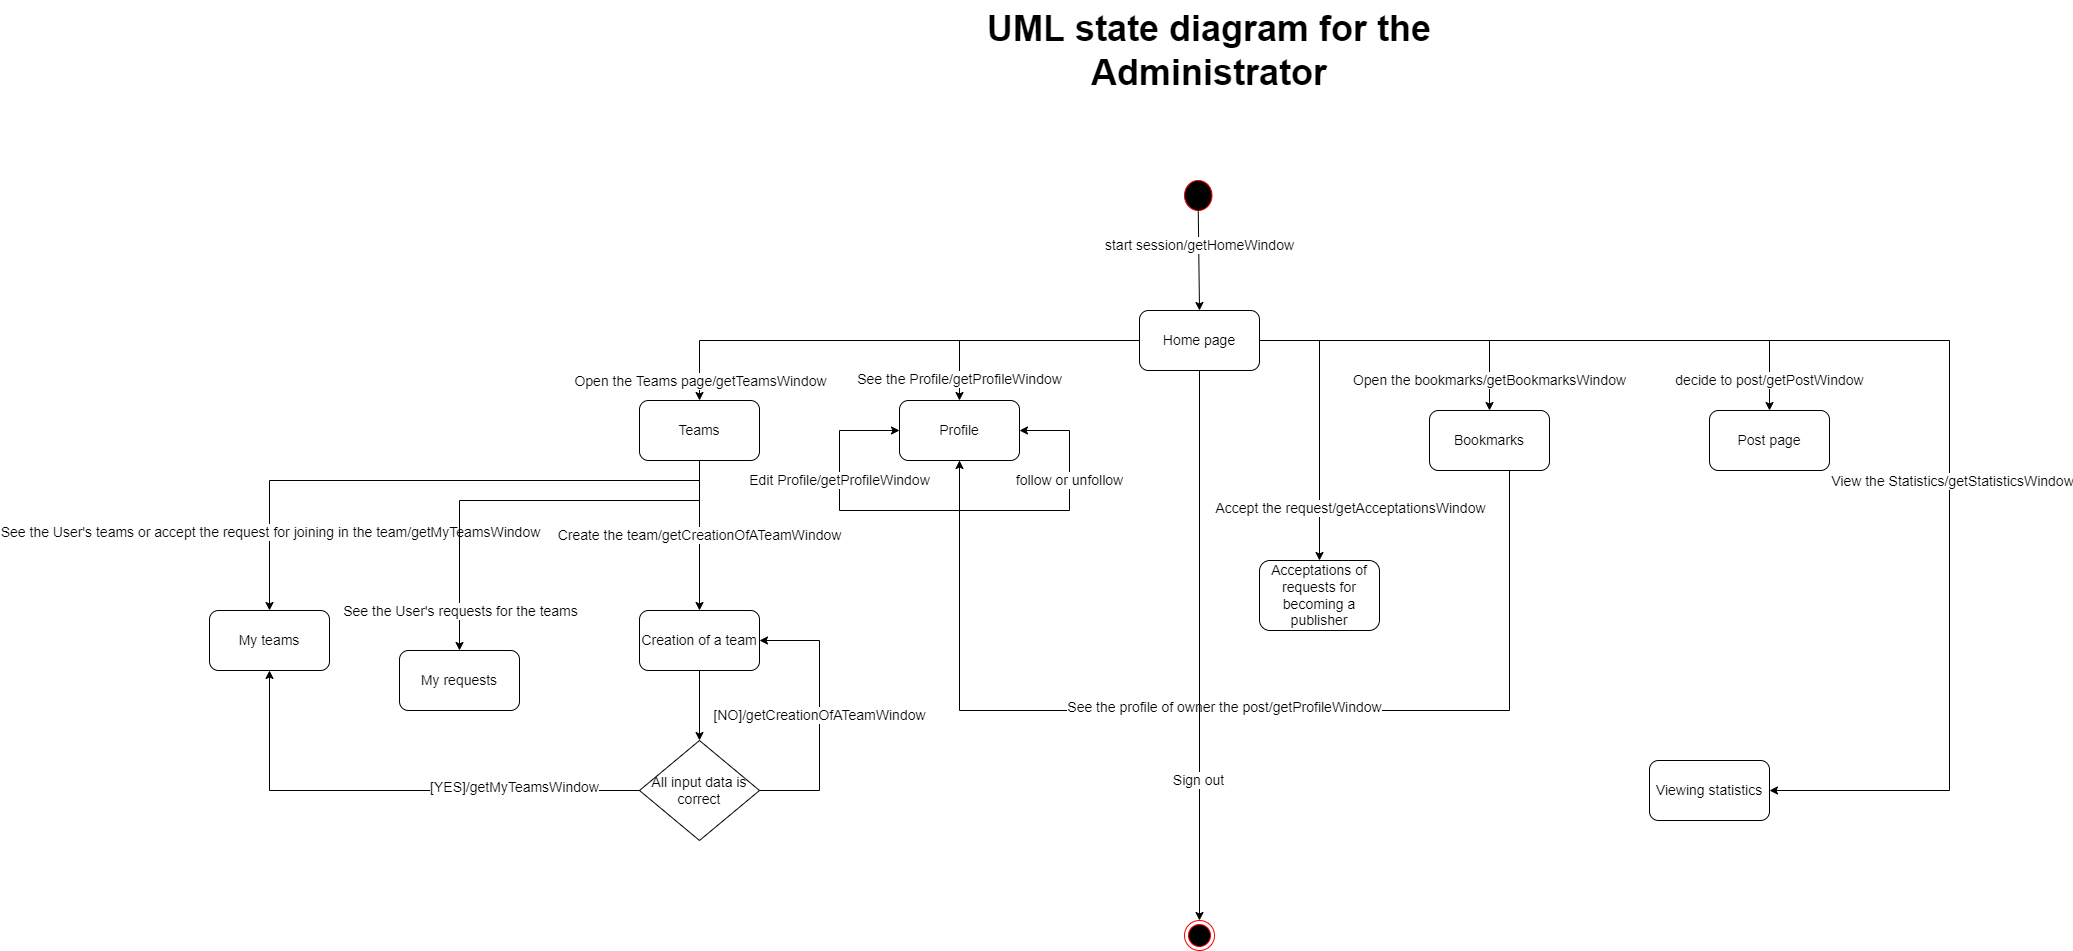

The diagram above was exported from draw.io. Its source (the exported page's mxGraphModel, read from the mxfile embedded in the PNG):
<mxGraphModel dx="3690" dy="1198" grid="1" gridSize="10" guides="1" tooltips="1" connect="1" arrows="1" fold="1" page="1" pageScale="1" pageWidth="850" pageHeight="1100" math="0" shadow="0">
  <root>
    <mxCell id="0" />
    <mxCell id="1" parent="0" />
    <mxCell id="HAViYOxYJtUrfQw_h4Sq-1" value="" style="ellipse;whiteSpace=wrap;html=1;fillColor=#000000;strokeColor=#FF0000;" parent="1" vertex="1">
      <mxGeometry x="425" y="220" width="27.5" height="30" as="geometry" />
    </mxCell>
    <mxCell id="HAViYOxYJtUrfQw_h4Sq-2" value="" style="endArrow=classic;html=1;rounded=0;exitX=0.5;exitY=1;exitDx=0;exitDy=0;entryX=0.5;entryY=0;entryDx=0;entryDy=0;entryPerimeter=0;" parent="1" source="HAViYOxYJtUrfQw_h4Sq-1" target="HAViYOxYJtUrfQw_h4Sq-3" edge="1">
      <mxGeometry width="50" height="50" relative="1" as="geometry">
        <mxPoint x="420" y="340" as="sourcePoint" />
        <mxPoint x="438" y="350" as="targetPoint" />
      </mxGeometry>
    </mxCell>
    <mxCell id="HAViYOxYJtUrfQw_h4Sq-4" value="&lt;font style=&quot;font-size: 14px&quot;&gt;start session/getHomeWindow&lt;/font&gt;" style="edgeLabel;html=1;align=center;verticalAlign=middle;resizable=0;points=[];" parent="HAViYOxYJtUrfQw_h4Sq-2" vertex="1" connectable="0">
      <mxGeometry x="-0.296" relative="1" as="geometry">
        <mxPoint as="offset" />
      </mxGeometry>
    </mxCell>
    <mxCell id="HAViYOxYJtUrfQw_h4Sq-3" value="&lt;font style=&quot;font-size: 14px&quot;&gt;Home page&lt;/font&gt;" style="rounded=1;whiteSpace=wrap;html=1;strokeColor=#000000;fillColor=#FFFFFF;" parent="1" vertex="1">
      <mxGeometry x="380" y="350" width="120" height="60" as="geometry" />
    </mxCell>
    <mxCell id="HAViYOxYJtUrfQw_h4Sq-7" value="&lt;font style=&quot;font-size: 14px&quot;&gt;See the Profile/getProfileWindow&lt;/font&gt;" style="edgeStyle=segmentEdgeStyle;endArrow=classic;html=1;rounded=0;exitX=0;exitY=0.5;exitDx=0;exitDy=0;entryX=0.5;entryY=0;entryDx=0;entryDy=0;" parent="1" source="HAViYOxYJtUrfQw_h4Sq-3" target="HAViYOxYJtUrfQw_h4Sq-8" edge="1">
      <mxGeometry x="0.8261" width="50" height="50" relative="1" as="geometry">
        <mxPoint x="240" y="410" as="sourcePoint" />
        <mxPoint x="200" y="430" as="targetPoint" />
        <mxPoint as="offset" />
      </mxGeometry>
    </mxCell>
    <mxCell id="HAViYOxYJtUrfQw_h4Sq-8" value="&lt;font style=&quot;font-size: 14px&quot;&gt;Profile&lt;/font&gt;" style="rounded=1;whiteSpace=wrap;html=1;strokeColor=#000000;fillColor=#FFFFFF;" parent="1" vertex="1">
      <mxGeometry x="140" y="440" width="120" height="60" as="geometry" />
    </mxCell>
    <mxCell id="HAViYOxYJtUrfQw_h4Sq-9" value="" style="edgeStyle=segmentEdgeStyle;endArrow=classic;html=1;rounded=0;exitX=0;exitY=0.5;exitDx=0;exitDy=0;entryX=0.5;entryY=0;entryDx=0;entryDy=0;" parent="1" source="HAViYOxYJtUrfQw_h4Sq-3" target="HAViYOxYJtUrfQw_h4Sq-10" edge="1">
      <mxGeometry width="50" height="50" relative="1" as="geometry">
        <mxPoint x="80" y="390" as="sourcePoint" />
        <mxPoint x="-10" y="420" as="targetPoint" />
      </mxGeometry>
    </mxCell>
    <mxCell id="HAViYOxYJtUrfQw_h4Sq-11" value="&lt;font style=&quot;font-size: 14px&quot;&gt;Open the Teams page/getTeamsWindow&lt;/font&gt;" style="edgeLabel;html=1;align=center;verticalAlign=middle;resizable=0;points=[];" parent="HAViYOxYJtUrfQw_h4Sq-9" vertex="1" connectable="0">
      <mxGeometry x="0.8328" y="-1" relative="1" as="geometry">
        <mxPoint x="1" y="22" as="offset" />
      </mxGeometry>
    </mxCell>
    <mxCell id="HAViYOxYJtUrfQw_h4Sq-10" value="&lt;font style=&quot;font-size: 14px&quot;&gt;Teams&lt;/font&gt;" style="rounded=1;whiteSpace=wrap;html=1;strokeColor=#000000;fillColor=#FFFFFF;" parent="1" vertex="1">
      <mxGeometry x="-120" y="440" width="120" height="60" as="geometry" />
    </mxCell>
    <mxCell id="HAViYOxYJtUrfQw_h4Sq-12" value="Open the bookmarks/getBookmarksWindow" style="edgeStyle=segmentEdgeStyle;endArrow=classic;html=1;rounded=0;fontSize=14;entryX=0.5;entryY=0;entryDx=0;entryDy=0;" parent="1" source="HAViYOxYJtUrfQw_h4Sq-3" target="HAViYOxYJtUrfQw_h4Sq-13" edge="1">
      <mxGeometry x="0.8" width="50" height="50" relative="1" as="geometry">
        <mxPoint x="670" y="440" as="sourcePoint" />
        <mxPoint x="720" y="390" as="targetPoint" />
        <mxPoint as="offset" />
      </mxGeometry>
    </mxCell>
    <mxCell id="HAViYOxYJtUrfQw_h4Sq-13" value="Bookmarks" style="rounded=1;whiteSpace=wrap;html=1;fontSize=14;strokeColor=#000000;fillColor=#FFFFFF;" parent="1" vertex="1">
      <mxGeometry x="670" y="450" width="120" height="60" as="geometry" />
    </mxCell>
    <mxCell id="HAViYOxYJtUrfQw_h4Sq-14" value="decide to post/getPostWindow" style="edgeStyle=segmentEdgeStyle;endArrow=classic;html=1;rounded=0;fontSize=14;exitX=1;exitY=0.5;exitDx=0;exitDy=0;" parent="1" source="HAViYOxYJtUrfQw_h4Sq-3" edge="1">
      <mxGeometry x="0.8966" width="50" height="50" relative="1" as="geometry">
        <mxPoint x="730" y="360" as="sourcePoint" />
        <mxPoint x="1010" y="450" as="targetPoint" />
        <mxPoint as="offset" />
      </mxGeometry>
    </mxCell>
    <mxCell id="HAViYOxYJtUrfQw_h4Sq-15" value="Post page" style="rounded=1;whiteSpace=wrap;html=1;fontSize=14;strokeColor=#000000;fillColor=#FFFFFF;" parent="1" vertex="1">
      <mxGeometry x="950" y="450" width="120" height="60" as="geometry" />
    </mxCell>
    <mxCell id="HAViYOxYJtUrfQw_h4Sq-17" value="Edit Profile/getProfileWindow" style="edgeStyle=segmentEdgeStyle;endArrow=classic;html=1;rounded=0;fontSize=14;entryX=0;entryY=0.5;entryDx=0;entryDy=0;exitX=0.5;exitY=1;exitDx=0;exitDy=0;" parent="1" source="HAViYOxYJtUrfQw_h4Sq-8" target="HAViYOxYJtUrfQw_h4Sq-8" edge="1">
      <mxGeometry x="0.2903" width="50" height="50" relative="1" as="geometry">
        <mxPoint x="200" y="520" as="sourcePoint" />
        <mxPoint x="230" y="550" as="targetPoint" />
        <Array as="points">
          <mxPoint x="200" y="550" />
          <mxPoint x="80" y="550" />
          <mxPoint x="80" y="470" />
        </Array>
        <mxPoint as="offset" />
      </mxGeometry>
    </mxCell>
    <mxCell id="HAViYOxYJtUrfQw_h4Sq-18" value="follow or unfollow" style="edgeStyle=segmentEdgeStyle;endArrow=classic;html=1;rounded=0;fontSize=14;entryX=1;entryY=0.5;entryDx=0;entryDy=0;" parent="1" target="HAViYOxYJtUrfQw_h4Sq-8" edge="1">
      <mxGeometry x="0.1667" width="50" height="50" relative="1" as="geometry">
        <mxPoint x="200" y="550" as="sourcePoint" />
        <mxPoint x="270" y="650" as="targetPoint" />
        <Array as="points">
          <mxPoint x="310" y="550" />
          <mxPoint x="310" y="470" />
        </Array>
        <mxPoint as="offset" />
      </mxGeometry>
    </mxCell>
    <mxCell id="HAViYOxYJtUrfQw_h4Sq-19" value="Create the team/getCreationOfATeamWindow" style="endArrow=classic;html=1;rounded=0;fontSize=14;exitX=0.5;exitY=1;exitDx=0;exitDy=0;" parent="1" source="HAViYOxYJtUrfQw_h4Sq-10" edge="1">
      <mxGeometry width="50" height="50" relative="1" as="geometry">
        <mxPoint x="-20" y="670" as="sourcePoint" />
        <mxPoint x="-60" y="650" as="targetPoint" />
      </mxGeometry>
    </mxCell>
    <mxCell id="HAViYOxYJtUrfQw_h4Sq-20" value="Creation of a team" style="rounded=1;whiteSpace=wrap;html=1;fontSize=14;strokeColor=#000000;fillColor=#FFFFFF;" parent="1" vertex="1">
      <mxGeometry x="-120" y="650" width="120" height="60" as="geometry" />
    </mxCell>
    <mxCell id="HAViYOxYJtUrfQw_h4Sq-21" value="All input data is correct" style="rhombus;whiteSpace=wrap;html=1;fontSize=14;strokeColor=#000000;fillColor=#FFFFFF;" parent="1" vertex="1">
      <mxGeometry x="-120" y="780" width="120" height="100" as="geometry" />
    </mxCell>
    <mxCell id="HAViYOxYJtUrfQw_h4Sq-22" value="" style="endArrow=classic;html=1;rounded=0;fontSize=14;exitX=0.5;exitY=1;exitDx=0;exitDy=0;entryX=0.5;entryY=0;entryDx=0;entryDy=0;" parent="1" source="HAViYOxYJtUrfQw_h4Sq-20" target="HAViYOxYJtUrfQw_h4Sq-21" edge="1">
      <mxGeometry width="50" height="50" relative="1" as="geometry">
        <mxPoint x="-50" y="770" as="sourcePoint" />
        <mxPoint y="720" as="targetPoint" />
      </mxGeometry>
    </mxCell>
    <mxCell id="HAViYOxYJtUrfQw_h4Sq-23" value="[NO]/getCreationOfATeamWindow" style="edgeStyle=segmentEdgeStyle;endArrow=classic;html=1;rounded=0;fontSize=14;exitX=1;exitY=0.5;exitDx=0;exitDy=0;entryX=1;entryY=0.5;entryDx=0;entryDy=0;" parent="1" source="HAViYOxYJtUrfQw_h4Sq-21" target="HAViYOxYJtUrfQw_h4Sq-20" edge="1">
      <mxGeometry width="50" height="50" relative="1" as="geometry">
        <mxPoint x="30" y="820" as="sourcePoint" />
        <mxPoint x="80" y="770" as="targetPoint" />
        <Array as="points">
          <mxPoint x="60" y="830" />
          <mxPoint x="60" y="680" />
        </Array>
      </mxGeometry>
    </mxCell>
    <mxCell id="HAViYOxYJtUrfQw_h4Sq-27" value="" style="edgeStyle=segmentEdgeStyle;endArrow=classic;html=1;rounded=0;fontSize=14;exitX=0.5;exitY=1;exitDx=0;exitDy=0;entryX=0.5;entryY=0;entryDx=0;entryDy=0;" parent="1" source="HAViYOxYJtUrfQw_h4Sq-10" target="HAViYOxYJtUrfQw_h4Sq-28" edge="1">
      <mxGeometry width="50" height="50" relative="1" as="geometry">
        <mxPoint x="-410" y="520" as="sourcePoint" />
        <mxPoint x="-460" y="560" as="targetPoint" />
        <Array as="points">
          <mxPoint x="-60" y="520" />
          <mxPoint x="-490" y="520" />
        </Array>
      </mxGeometry>
    </mxCell>
    <mxCell id="HAViYOxYJtUrfQw_h4Sq-31" value="See the User's teams or accept the request for joining in the team/getMyTeamsWindow" style="edgeLabel;html=1;align=center;verticalAlign=middle;resizable=0;points=[];fontSize=14;" parent="HAViYOxYJtUrfQw_h4Sq-27" vertex="1" connectable="0">
      <mxGeometry x="0.75" y="2" relative="1" as="geometry">
        <mxPoint x="-2" y="-7" as="offset" />
      </mxGeometry>
    </mxCell>
    <mxCell id="HAViYOxYJtUrfQw_h4Sq-28" value="My teams" style="rounded=1;whiteSpace=wrap;html=1;fontSize=14;strokeColor=#000000;fillColor=#FFFFFF;" parent="1" vertex="1">
      <mxGeometry x="-550" y="650" width="120" height="60" as="geometry" />
    </mxCell>
    <mxCell id="HAViYOxYJtUrfQw_h4Sq-29" value="" style="edgeStyle=segmentEdgeStyle;endArrow=classic;html=1;rounded=0;fontSize=14;exitX=0;exitY=0.5;exitDx=0;exitDy=0;entryX=0.5;entryY=1;entryDx=0;entryDy=0;" parent="1" source="HAViYOxYJtUrfQw_h4Sq-21" target="HAViYOxYJtUrfQw_h4Sq-28" edge="1">
      <mxGeometry width="50" height="50" relative="1" as="geometry">
        <mxPoint x="-340" y="870" as="sourcePoint" />
        <mxPoint x="-290" y="820" as="targetPoint" />
      </mxGeometry>
    </mxCell>
    <mxCell id="HAViYOxYJtUrfQw_h4Sq-30" value="[YES]/getMyTeamsWindow" style="edgeLabel;html=1;align=center;verticalAlign=middle;resizable=0;points=[];fontSize=14;" parent="HAViYOxYJtUrfQw_h4Sq-29" vertex="1" connectable="0">
      <mxGeometry x="-0.4864" y="-4" relative="1" as="geometry">
        <mxPoint as="offset" />
      </mxGeometry>
    </mxCell>
    <mxCell id="HAViYOxYJtUrfQw_h4Sq-32" value="" style="edgeStyle=segmentEdgeStyle;endArrow=classic;html=1;rounded=0;fontSize=14;entryX=0.5;entryY=0;entryDx=0;entryDy=0;" parent="1" target="HAViYOxYJtUrfQw_h4Sq-33" edge="1">
      <mxGeometry width="50" height="50" relative="1" as="geometry">
        <mxPoint x="-60" y="540" as="sourcePoint" />
        <mxPoint x="-300" y="650" as="targetPoint" />
      </mxGeometry>
    </mxCell>
    <mxCell id="HAViYOxYJtUrfQw_h4Sq-34" value="See the User's requests for the teams" style="edgeLabel;html=1;align=center;verticalAlign=middle;resizable=0;points=[];fontSize=14;" parent="HAViYOxYJtUrfQw_h4Sq-32" vertex="1" connectable="0">
      <mxGeometry x="0.7295" y="-2" relative="1" as="geometry">
        <mxPoint x="2" y="13" as="offset" />
      </mxGeometry>
    </mxCell>
    <mxCell id="HAViYOxYJtUrfQw_h4Sq-33" value="My requests" style="rounded=1;whiteSpace=wrap;html=1;fontSize=14;strokeColor=#000000;fillColor=#FFFFFF;" parent="1" vertex="1">
      <mxGeometry x="-360" y="690" width="120" height="60" as="geometry" />
    </mxCell>
    <mxCell id="HAViYOxYJtUrfQw_h4Sq-36" value="" style="edgeStyle=segmentEdgeStyle;endArrow=classic;html=1;rounded=0;fontSize=14;exitX=0.5;exitY=1;exitDx=0;exitDy=0;" parent="1" source="HAViYOxYJtUrfQw_h4Sq-13" edge="1">
      <mxGeometry width="50" height="50" relative="1" as="geometry">
        <mxPoint x="730" y="590" as="sourcePoint" />
        <mxPoint x="200" y="500" as="targetPoint" />
        <Array as="points">
          <mxPoint x="750" y="510" />
          <mxPoint x="750" y="750" />
          <mxPoint x="200" y="750" />
        </Array>
      </mxGeometry>
    </mxCell>
    <mxCell id="HAViYOxYJtUrfQw_h4Sq-37" value="See the profile of owner the post/getProfileWindow" style="edgeLabel;html=1;align=center;verticalAlign=middle;resizable=0;points=[];fontSize=14;" parent="HAViYOxYJtUrfQw_h4Sq-36" vertex="1" connectable="0">
      <mxGeometry x="0.0299" y="-4" relative="1" as="geometry">
        <mxPoint as="offset" />
      </mxGeometry>
    </mxCell>
    <mxCell id="HAViYOxYJtUrfQw_h4Sq-38" value="" style="ellipse;html=1;shape=endState;fillColor=#000000;strokeColor=#ff0000;fontSize=14;" parent="1" vertex="1">
      <mxGeometry x="425" y="960" width="30" height="30" as="geometry" />
    </mxCell>
    <mxCell id="HAViYOxYJtUrfQw_h4Sq-46" value="" style="endArrow=classic;html=1;rounded=0;fontSize=14;exitX=0.5;exitY=1;exitDx=0;exitDy=0;entryX=0.5;entryY=0;entryDx=0;entryDy=0;" parent="1" source="HAViYOxYJtUrfQw_h4Sq-3" target="HAViYOxYJtUrfQw_h4Sq-38" edge="1">
      <mxGeometry width="50" height="50" relative="1" as="geometry">
        <mxPoint x="450" y="560" as="sourcePoint" />
        <mxPoint x="440" y="900" as="targetPoint" />
      </mxGeometry>
    </mxCell>
    <mxCell id="HAViYOxYJtUrfQw_h4Sq-47" value="Sign out" style="edgeLabel;html=1;align=center;verticalAlign=middle;resizable=0;points=[];fontSize=14;" parent="HAViYOxYJtUrfQw_h4Sq-46" vertex="1" connectable="0">
      <mxGeometry x="-0.222" y="-1" relative="1" as="geometry">
        <mxPoint x="-1" y="195" as="offset" />
      </mxGeometry>
    </mxCell>
    <mxCell id="HAViYOxYJtUrfQw_h4Sq-49" value="&lt;font style=&quot;font-size: 36px&quot;&gt;&lt;b&gt;UML state diagram for the Administrator&lt;/b&gt;&lt;/font&gt;" style="text;html=1;strokeColor=none;fillColor=none;align=center;verticalAlign=middle;whiteSpace=wrap;rounded=0;fontSize=14;" parent="1" vertex="1">
      <mxGeometry x="170" y="40" width="560" height="100" as="geometry" />
    </mxCell>
    <mxCell id="X_xhMlMtgRVYaICmrFcI-2" value="&lt;font style=&quot;font-size: 14px&quot;&gt;Viewing statistics&lt;/font&gt;" style="rounded=1;whiteSpace=wrap;html=1;" vertex="1" parent="1">
      <mxGeometry x="890" y="800" width="120" height="60" as="geometry" />
    </mxCell>
    <mxCell id="X_xhMlMtgRVYaICmrFcI-3" value="" style="edgeStyle=segmentEdgeStyle;endArrow=classic;html=1;rounded=0;entryX=1;entryY=0.5;entryDx=0;entryDy=0;" edge="1" parent="1" target="X_xhMlMtgRVYaICmrFcI-2">
      <mxGeometry width="50" height="50" relative="1" as="geometry">
        <mxPoint x="510" y="380" as="sourcePoint" />
        <mxPoint x="580" y="860" as="targetPoint" />
        <Array as="points">
          <mxPoint x="1190" y="380" />
          <mxPoint x="1190" y="830" />
        </Array>
      </mxGeometry>
    </mxCell>
    <mxCell id="X_xhMlMtgRVYaICmrFcI-5" value="&lt;font style=&quot;font-size: 14px&quot;&gt;View the Statistics/getStatisticsWindow&lt;/font&gt;" style="edgeLabel;html=1;align=center;verticalAlign=middle;resizable=0;points=[];" vertex="1" connectable="0" parent="X_xhMlMtgRVYaICmrFcI-3">
      <mxGeometry x="0.2519" y="2" relative="1" as="geometry">
        <mxPoint as="offset" />
      </mxGeometry>
    </mxCell>
    <mxCell id="X_xhMlMtgRVYaICmrFcI-7" value="Acceptations of requests for becoming a publisher" style="rounded=1;whiteSpace=wrap;html=1;fontSize=14;" vertex="1" parent="1">
      <mxGeometry x="500" y="600" width="120" height="70" as="geometry" />
    </mxCell>
    <mxCell id="X_xhMlMtgRVYaICmrFcI-11" value="" style="edgeStyle=segmentEdgeStyle;endArrow=classic;html=1;rounded=0;fontSize=10;exitX=1;exitY=0.5;exitDx=0;exitDy=0;entryX=0.5;entryY=0;entryDx=0;entryDy=0;" edge="1" parent="1" source="HAViYOxYJtUrfQw_h4Sq-3" target="X_xhMlMtgRVYaICmrFcI-7">
      <mxGeometry width="50" height="50" relative="1" as="geometry">
        <mxPoint x="540" y="490" as="sourcePoint" />
        <mxPoint x="590" y="440" as="targetPoint" />
      </mxGeometry>
    </mxCell>
    <mxCell id="X_xhMlMtgRVYaICmrFcI-12" value="&lt;font style=&quot;font-size: 14px&quot;&gt;Accept the request/getAcceptationsWindow&lt;/font&gt;" style="edgeLabel;html=1;align=center;verticalAlign=middle;resizable=0;points=[];fontSize=10;" vertex="1" connectable="0" parent="X_xhMlMtgRVYaICmrFcI-11">
      <mxGeometry x="0.4804" y="-2" relative="1" as="geometry">
        <mxPoint x="32" y="20" as="offset" />
      </mxGeometry>
    </mxCell>
  </root>
</mxGraphModel>